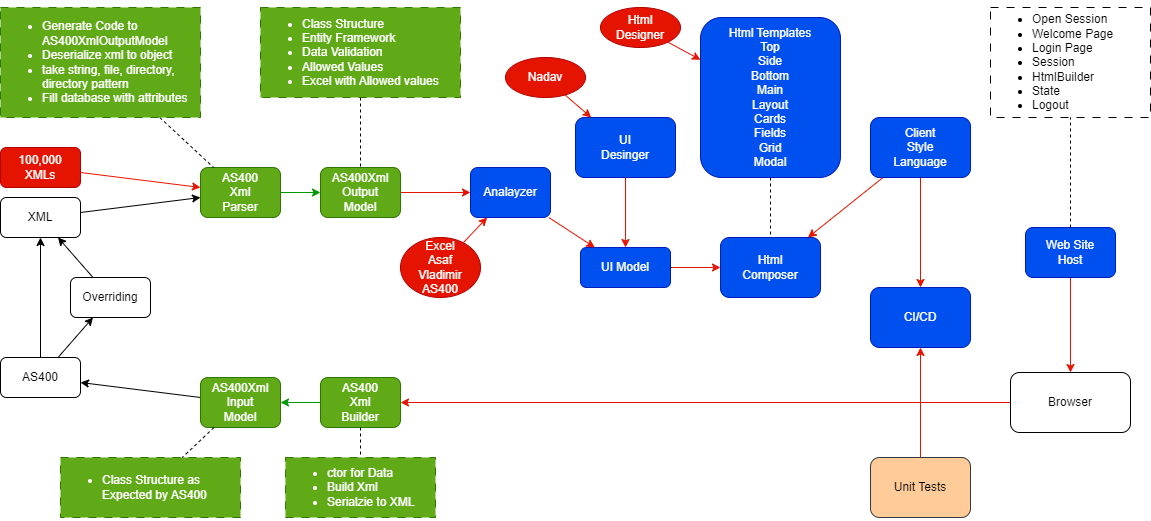

The diagram above was exported from draw.io. Its source (the exported page's mxGraphModel, read from the mxfile embedded in the PNG):
<mxGraphModel dx="1434" dy="738" grid="1" gridSize="10" guides="1" tooltips="1" connect="1" arrows="1" fold="1" page="1" pageScale="1" pageWidth="1169" pageHeight="827" math="0" shadow="0">
  <root>
    <mxCell id="0" />
    <mxCell id="1" parent="0" />
    <mxCell id="2" value="" style="edgeStyle=orthogonalEdgeStyle;rounded=0;orthogonalLoop=1;jettySize=auto;html=1;" edge="1" source="4" target="6" parent="1">
      <mxGeometry relative="1" as="geometry" />
    </mxCell>
    <mxCell id="3" style="rounded=0;orthogonalLoop=1;jettySize=auto;html=1;strokeColor=#000000;" edge="1" source="4" target="38" parent="1">
      <mxGeometry relative="1" as="geometry" />
    </mxCell>
    <mxCell id="4" value="AS400" style="rounded=1;whiteSpace=wrap;html=1;" vertex="1" parent="1">
      <mxGeometry x="10" y="360" width="80" height="40" as="geometry" />
    </mxCell>
    <mxCell id="5" value="" style="rounded=0;orthogonalLoop=1;jettySize=auto;html=1;" edge="1" source="6" target="8" parent="1">
      <mxGeometry relative="1" as="geometry" />
    </mxCell>
    <mxCell id="6" value="XML" style="rounded=1;whiteSpace=wrap;html=1;" vertex="1" parent="1">
      <mxGeometry x="10" y="200" width="80" height="40" as="geometry" />
    </mxCell>
    <mxCell id="7" value="" style="edgeStyle=orthogonalEdgeStyle;rounded=0;orthogonalLoop=1;jettySize=auto;html=1;fillColor=#cdeb8b;strokeColor=#009900;" edge="1" source="8" target="10" parent="1">
      <mxGeometry relative="1" as="geometry" />
    </mxCell>
    <mxCell id="8" value="AS400&lt;br&gt;Xml&lt;div&gt;&lt;span style=&quot;background-color: initial;&quot;&gt;Parser&lt;/span&gt;&lt;/div&gt;" style="whiteSpace=wrap;html=1;rounded=1;fillColor=#60a917;strokeColor=#2D7600;fontColor=#ffffff;" vertex="1" parent="1">
      <mxGeometry x="210" y="170" width="80" height="50" as="geometry" />
    </mxCell>
    <mxCell id="9" value="" style="rounded=0;orthogonalLoop=1;jettySize=auto;html=1;strokeColor=#E51400;" edge="1" source="10" target="36" parent="1">
      <mxGeometry relative="1" as="geometry" />
    </mxCell>
    <mxCell id="10" value="AS400Xml&lt;br&gt;Output&lt;br&gt;Model" style="whiteSpace=wrap;html=1;rounded=1;fillColor=#60a917;strokeColor=#2D7600;fontColor=#ffffff;" vertex="1" parent="1">
      <mxGeometry x="330" y="170" width="80" height="50" as="geometry" />
    </mxCell>
    <mxCell id="11" style="rounded=0;orthogonalLoop=1;jettySize=auto;html=1;" edge="1" source="12" target="4" parent="1">
      <mxGeometry relative="1" as="geometry">
        <mxPoint x="-70" y="120" as="targetPoint" />
        <mxPoint x="60" y="290" as="sourcePoint" />
      </mxGeometry>
    </mxCell>
    <mxCell id="12" value="AS400Xml&lt;br&gt;Input&lt;br&gt;Model" style="whiteSpace=wrap;html=1;rounded=1;fillColor=#60a917;strokeColor=#2D7600;fontColor=#ffffff;" vertex="1" parent="1">
      <mxGeometry x="210" y="380" width="80" height="50" as="geometry" />
    </mxCell>
    <mxCell id="13" value="" style="edgeStyle=orthogonalEdgeStyle;rounded=0;orthogonalLoop=1;jettySize=auto;html=1;strokeColor=#009900;" edge="1" source="14" target="12" parent="1">
      <mxGeometry relative="1" as="geometry" />
    </mxCell>
    <mxCell id="14" value="AS400&lt;br&gt;Xml&lt;br&gt;Builder" style="whiteSpace=wrap;html=1;rounded=1;fillColor=#60a917;strokeColor=#2D7600;fontColor=#ffffff;" vertex="1" parent="1">
      <mxGeometry x="330" y="380" width="80" height="50" as="geometry" />
    </mxCell>
    <mxCell id="15" value="" style="endArrow=none;dashed=1;html=1;rounded=0;" edge="1" source="17" target="8" parent="1">
      <mxGeometry width="50" height="50" relative="1" as="geometry">
        <mxPoint x="242.39978669514653" y="290.00933208734205" as="sourcePoint" />
        <mxPoint x="640" y="330" as="targetPoint" />
      </mxGeometry>
    </mxCell>
    <mxCell id="16" value="" style="endArrow=none;dashed=1;html=1;rounded=0;" edge="1" source="18" target="10" parent="1">
      <mxGeometry width="50" height="50" relative="1" as="geometry">
        <mxPoint x="237" y="260" as="sourcePoint" />
        <mxPoint x="247" y="230" as="targetPoint" />
      </mxGeometry>
    </mxCell>
    <mxCell id="17" value="&lt;ul&gt;&lt;li&gt;&lt;span style=&quot;&quot;&gt;Generate Code to AS400XmlOutputModel&lt;/span&gt;&lt;/li&gt;&lt;li&gt;&lt;span style=&quot;&quot;&gt;Deserialize xml to object&lt;/span&gt;&lt;/li&gt;&lt;li&gt;&lt;span style=&quot;background-color: initial;&quot;&gt;take string, file, directory, directory pattern&lt;/span&gt;&lt;/li&gt;&lt;li&gt;&lt;span style=&quot;&quot;&gt;Fill database with attributes&lt;/span&gt;&lt;/li&gt;&lt;/ul&gt;" style="rounded=0;whiteSpace=wrap;html=1;align=left;fillColor=#60a917;strokeColor=#2D7600;dashed=1;dashPattern=8 8;fontColor=#ffffff;" vertex="1" parent="1">
      <mxGeometry x="10" y="10" width="200" height="110" as="geometry" />
    </mxCell>
    <mxCell id="18" value="&lt;ul&gt;&lt;li&gt;Class Structure&lt;/li&gt;&lt;li&gt;Entity Framework&lt;/li&gt;&lt;li&gt;Data Validation&lt;/li&gt;&lt;li&gt;Allowed Values&lt;/li&gt;&lt;li&gt;Excel with Allowed values&lt;/li&gt;&lt;/ul&gt;" style="rounded=0;whiteSpace=wrap;html=1;align=left;fillColor=#60a917;strokeColor=#2D7600;dashed=1;dashPattern=8 8;fontColor=#ffffff;" vertex="1" parent="1">
      <mxGeometry x="270" y="10" width="200" height="90" as="geometry" />
    </mxCell>
    <mxCell id="19" value="&lt;ul&gt;&lt;li&gt;ctor for Data&lt;/li&gt;&lt;li&gt;Build Xml&lt;/li&gt;&lt;li&gt;Serialzie to XML&lt;/li&gt;&lt;/ul&gt;" style="rounded=0;whiteSpace=wrap;html=1;align=left;fillColor=#60a917;strokeColor=#2D7600;dashed=1;dashPattern=8 8;fontColor=#ffffff;" vertex="1" parent="1">
      <mxGeometry x="295" y="460" width="150" height="60" as="geometry" />
    </mxCell>
    <mxCell id="20" value="&lt;ul&gt;&lt;li&gt;Class Structure as Expected by AS400&lt;/li&gt;&lt;/ul&gt;" style="rounded=0;whiteSpace=wrap;html=1;align=left;fillColor=#60a917;strokeColor=#2D7600;dashed=1;dashPattern=8 8;fontColor=#ffffff;" vertex="1" parent="1">
      <mxGeometry x="70" y="460" width="180" height="60" as="geometry" />
    </mxCell>
    <mxCell id="21" value="" style="endArrow=none;dashed=1;html=1;rounded=0;" edge="1" source="12" target="20" parent="1">
      <mxGeometry width="50" height="50" relative="1" as="geometry">
        <mxPoint x="500" y="280" as="sourcePoint" />
        <mxPoint x="510" y="250" as="targetPoint" />
      </mxGeometry>
    </mxCell>
    <mxCell id="22" value="" style="endArrow=none;dashed=1;html=1;rounded=0;" edge="1" source="14" target="19" parent="1">
      <mxGeometry width="50" height="50" relative="1" as="geometry">
        <mxPoint x="89" y="510" as="sourcePoint" />
        <mxPoint x="236" y="320" as="targetPoint" />
      </mxGeometry>
    </mxCell>
    <mxCell id="23" value="" style="rounded=0;orthogonalLoop=1;jettySize=auto;html=1;strokeColor=#E51400;" edge="1" source="24" target="28" parent="1">
      <mxGeometry relative="1" as="geometry">
        <mxPoint x="1080" y="370" as="sourcePoint" />
      </mxGeometry>
    </mxCell>
    <mxCell id="24" value="Web Site&lt;div&gt;Host&lt;/div&gt;" style="rounded=1;whiteSpace=wrap;html=1;fillColor=#0050ef;fontColor=#ffffff;strokeColor=#001DBC;" vertex="1" parent="1">
      <mxGeometry x="1035" y="230" width="90" height="50" as="geometry" />
    </mxCell>
    <mxCell id="25" value="&lt;ul&gt;&lt;li&gt;Open Session&lt;/li&gt;&lt;li&gt;Welcome Page&lt;/li&gt;&lt;li&gt;Login Page&lt;/li&gt;&lt;li&gt;Session&lt;/li&gt;&lt;li&gt;HtmlBuilder&lt;/li&gt;&lt;li&gt;State&lt;/li&gt;&lt;li&gt;Logout&lt;/li&gt;&lt;/ul&gt;" style="rounded=0;whiteSpace=wrap;html=1;align=left;dashed=1;dashPattern=8 8;" vertex="1" parent="1">
      <mxGeometry x="1000" y="10" width="160" height="110" as="geometry" />
    </mxCell>
    <mxCell id="26" value="" style="endArrow=none;dashed=1;html=1;rounded=0;" edge="1" source="24" target="25" parent="1">
      <mxGeometry width="50" height="50" relative="1" as="geometry">
        <mxPoint x="384" y="160" as="sourcePoint" />
        <mxPoint x="442" y="110" as="targetPoint" />
      </mxGeometry>
    </mxCell>
    <mxCell id="27" style="rounded=0;orthogonalLoop=1;jettySize=auto;html=1;strokeColor=#E51400;" edge="1" source="28" target="14" parent="1">
      <mxGeometry relative="1" as="geometry" />
    </mxCell>
    <mxCell id="28" value="Browser" style="rounded=1;whiteSpace=wrap;html=1;" vertex="1" parent="1">
      <mxGeometry x="1020" y="375" width="120" height="60" as="geometry" />
    </mxCell>
    <mxCell id="29" value="Html&lt;br&gt;Composer" style="rounded=1;whiteSpace=wrap;html=1;fillColor=#0050ef;fontColor=#ffffff;strokeColor=#001DBC;" vertex="1" parent="1">
      <mxGeometry x="730" y="240" width="100" height="60" as="geometry" />
    </mxCell>
    <mxCell id="30" value="" style="edgeStyle=orthogonalEdgeStyle;rounded=0;orthogonalLoop=1;jettySize=auto;html=1;dashed=1;strokeColor=default;endArrow=none;endFill=0;" edge="1" source="31" target="29" parent="1">
      <mxGeometry relative="1" as="geometry" />
    </mxCell>
    <mxCell id="31" value="Html Templates&lt;br&gt;Top&lt;br&gt;Side&lt;br&gt;Bottom&lt;br&gt;Main&lt;br&gt;Layout&lt;br&gt;Cards&lt;br&gt;Fields&lt;br&gt;Grid&lt;br&gt;Modal" style="rounded=1;whiteSpace=wrap;html=1;fillColor=#0050ef;strokeColor=#001DBC;fontColor=#ffffff;" vertex="1" parent="1">
      <mxGeometry x="710" y="20" width="140" height="160" as="geometry" />
    </mxCell>
    <mxCell id="32" value="" style="edgeStyle=orthogonalEdgeStyle;rounded=0;orthogonalLoop=1;jettySize=auto;html=1;strokeColor=#E51400;" edge="1" source="33" target="29" parent="1">
      <mxGeometry relative="1" as="geometry" />
    </mxCell>
    <mxCell id="33" value="UI Model" style="rounded=1;whiteSpace=wrap;html=1;fillColor=#0050ef;fontColor=#ffffff;strokeColor=#001DBC;" vertex="1" parent="1">
      <mxGeometry x="590" y="250" width="90" height="40" as="geometry" />
    </mxCell>
    <mxCell id="34" style="edgeStyle=orthogonalEdgeStyle;rounded=0;orthogonalLoop=1;jettySize=auto;html=1;exitX=0.5;exitY=1;exitDx=0;exitDy=0;" edge="1" parent="1">
      <mxGeometry relative="1" as="geometry">
        <mxPoint x="665" y="130" as="sourcePoint" />
        <mxPoint x="665" y="130" as="targetPoint" />
      </mxGeometry>
    </mxCell>
    <mxCell id="35" style="rounded=0;orthogonalLoop=1;jettySize=auto;html=1;strokeColor=#E51400;" edge="1" source="36" target="33" parent="1">
      <mxGeometry relative="1" as="geometry" />
    </mxCell>
    <mxCell id="36" value="Analayzer" style="whiteSpace=wrap;html=1;rounded=1;fillColor=#0050ef;fontColor=#ffffff;strokeColor=#001DBC;" vertex="1" parent="1">
      <mxGeometry x="480" y="170" width="80" height="50" as="geometry" />
    </mxCell>
    <mxCell id="37" style="rounded=0;orthogonalLoop=1;jettySize=auto;html=1;" edge="1" source="38" target="6" parent="1">
      <mxGeometry relative="1" as="geometry" />
    </mxCell>
    <mxCell id="38" value="Overriding" style="whiteSpace=wrap;html=1;rounded=1;" vertex="1" parent="1">
      <mxGeometry x="80" y="280" width="80" height="40" as="geometry" />
    </mxCell>
    <mxCell id="39" style="rounded=0;orthogonalLoop=1;jettySize=auto;html=1;strokeColor=#E51400;" edge="1" source="40" target="8" parent="1">
      <mxGeometry relative="1" as="geometry" />
    </mxCell>
    <mxCell id="40" value="100,000&lt;br&gt;XMLs" style="rounded=1;whiteSpace=wrap;html=1;fillColor=#e51400;strokeColor=#B20000;fontColor=#ffffff;" vertex="1" parent="1">
      <mxGeometry x="10" y="150" width="80" height="40" as="geometry" />
    </mxCell>
    <mxCell id="41" value="UI&lt;br&gt;&lt;div&gt;Desinger&lt;/div&gt;" style="whiteSpace=wrap;html=1;rounded=1;fillColor=#0050ef;fontColor=#ffffff;strokeColor=#001DBC;" vertex="1" parent="1">
      <mxGeometry x="585" y="120" width="100" height="60" as="geometry" />
    </mxCell>
    <mxCell id="42" value="" style="rounded=0;orthogonalLoop=1;jettySize=auto;html=1;fillColor=#e51400;strokeColor=#E51400;" edge="1" source="43" target="41" parent="1">
      <mxGeometry relative="1" as="geometry">
        <mxPoint x="590" y="73.74999999999989" as="sourcePoint" />
      </mxGeometry>
    </mxCell>
    <mxCell id="43" value="Nadav" style="ellipse;whiteSpace=wrap;html=1;fillColor=#e51400;strokeColor=#B20000;fontColor=#ffffff;" vertex="1" parent="1">
      <mxGeometry x="515" y="60" width="80" height="40" as="geometry" />
    </mxCell>
    <mxCell id="44" value="Excel&lt;br&gt;Asaf&lt;br&gt;Vladimir&lt;br&gt;AS400" style="ellipse;whiteSpace=wrap;html=1;fillColor=#e51400;strokeColor=#B20000;fontColor=#ffffff;" vertex="1" parent="1">
      <mxGeometry x="410" y="240" width="80" height="60" as="geometry" />
    </mxCell>
    <mxCell id="45" style="rounded=0;orthogonalLoop=1;jettySize=auto;html=1;fillColor=#e51400;strokeColor=#E51400;" edge="1" source="44" target="36" parent="1">
      <mxGeometry relative="1" as="geometry">
        <mxPoint x="479" y="297" as="sourcePoint" />
        <mxPoint x="508" y="330" as="targetPoint" />
      </mxGeometry>
    </mxCell>
    <mxCell id="46" style="rounded=0;orthogonalLoop=1;jettySize=auto;html=1;strokeColor=#E51400;" edge="1" source="47" target="54" parent="1">
      <mxGeometry relative="1" as="geometry" />
    </mxCell>
    <mxCell id="47" value="Unit Tests" style="rounded=1;whiteSpace=wrap;html=1;fillColor=#ffcc99;strokeColor=#36393d;" vertex="1" parent="1">
      <mxGeometry x="880" y="460" width="100" height="60" as="geometry" />
    </mxCell>
    <mxCell id="48" style="rounded=0;orthogonalLoop=1;jettySize=auto;html=1;strokeColor=#E51400;" edge="1" source="50" target="29" parent="1">
      <mxGeometry relative="1" as="geometry" />
    </mxCell>
    <mxCell id="49" style="rounded=0;orthogonalLoop=1;jettySize=auto;html=1;strokeColor=#E51400;" edge="1" source="50" target="54" parent="1">
      <mxGeometry relative="1" as="geometry" />
    </mxCell>
    <mxCell id="50" value="Client&lt;br&gt;Style&lt;br&gt;Language" style="rounded=1;whiteSpace=wrap;html=1;fillColor=#0050ef;fontColor=#ffffff;strokeColor=#001DBC;" vertex="1" parent="1">
      <mxGeometry x="880" y="120" width="100" height="60" as="geometry" />
    </mxCell>
    <mxCell id="51" value="Html&lt;div&gt;Designer&lt;/div&gt;" style="ellipse;whiteSpace=wrap;html=1;fillColor=#e51400;strokeColor=#B20000;fontColor=#ffffff;" vertex="1" parent="1">
      <mxGeometry x="610" y="10" width="80" height="40" as="geometry" />
    </mxCell>
    <mxCell id="52" value="" style="rounded=0;orthogonalLoop=1;jettySize=auto;html=1;fillColor=#e51400;strokeColor=#E51400;" edge="1" source="51" target="31" parent="1">
      <mxGeometry relative="1" as="geometry">
        <mxPoint x="605" y="79" as="sourcePoint" />
        <mxPoint x="632" y="130" as="targetPoint" />
      </mxGeometry>
    </mxCell>
    <mxCell id="53" style="rounded=0;orthogonalLoop=1;jettySize=auto;html=1;strokeColor=#E51400;" edge="1" source="41" target="33" parent="1">
      <mxGeometry relative="1" as="geometry">
        <mxPoint x="568" y="230" as="sourcePoint" />
        <mxPoint x="614" y="260" as="targetPoint" />
      </mxGeometry>
    </mxCell>
    <mxCell id="54" value="CI/CD" style="rounded=1;whiteSpace=wrap;html=1;fillColor=#0050ef;fontColor=#ffffff;strokeColor=#001DBC;" vertex="1" parent="1">
      <mxGeometry x="880" y="290" width="100" height="60" as="geometry" />
    </mxCell>
  </root>
</mxGraphModel>